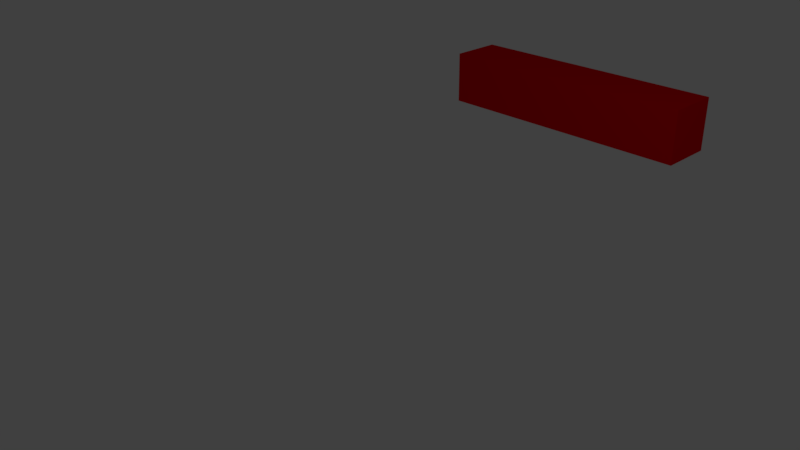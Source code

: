 # Source: bge_8_2_python_movement.blend  (saved by Blender 2.77.0; exported with 4.5.12 LTS)
import bpy
from mathutils import Matrix  # noqa: F401  (used for matrix-valued properties, if any)

bpy.ops.wm.read_factory_settings(use_empty=True)
scene = bpy.context.scene
scene.name = 'Scene'

# ---- collections
col_collection_1 = bpy.data.collections.new('Collection 1'); scene.collection.children.link(col_collection_1)

# ---- materials (node trees are filled in below, after node groups)
mat_enemymat = bpy.data.materials.new('enemyMat')
mat_enemymat.alpha_threshold = 0.0
mat_enemymat.use_transparent_shadow = False
mat_enemymat.diffuse_color = (0.8, 0.0, 0.003544, 1.0)
mat_enemymat.roughness = 0.5
mat_enemymat.line_color = (0.0, 0.0, 0.0, 1.0)

# ---- material node trees

# ---- world
world_world = bpy.data.worlds.new('World'); scene.world = world_world
world_world.color = (0.05088, 0.05088, 0.05088)
world_world.use_sun_shadow = False
world_world.sun_shadow_jitter_overblur = 0.0
world_world.cycles.sampling_method = 'MANUAL'

# ---- cameras
cam_camera = bpy.data.cameras.new('Camera')
cam_camera.clip_end = 100.0
cam_camera.lens = 35.0
cam_camera.sensor_width = 32.0
cam_camera.sensor_height = 18.0
cam_camera.ortho_scale = 7.314
cam_camera.dof.focus_distance = 0.0
cam_camera.dof.aperture_fstop = 128.0

# ---- lights
light_lamp = bpy.data.lights.new('Lamp', 'POINT')
light_lamp.transmission_factor = 0.0
light_lamp.cutoff_distance = 30.0
light_lamp.energy = 100.0
light_lamp.shadow_buffer_clip_start = 1.001
light_lamp.shadow_soft_size = 0.1
light_lamp.shadow_maximum_resolution = 0.006
light_lamp.use_absolute_resolution = True

# ---- meshes
me_cube_004 = bpy.data.meshes.new('Cube.004')
me_cube_004.from_pydata([(1.0, 1.0, -1.0), (1.0, -1.0, -1.0), (-1.0, -1.0, -1.0), (-1.0, 1.0, -1.0), (1.0, 1.0, 1.0), (1.0, -1.0, 1.0), (-1.0, -1.0, 1.0), (-1.0, 1.0, 1.0)], [], [(0, 1, 2, 3), (4, 7, 6, 5), (0, 4, 5, 1), (1, 5, 6, 2), (2, 6, 7, 3), (4, 0, 3, 7)])
me_cube_004.materials.append(mat_enemymat)
me_cube_004.use_remesh_preserve_volume = False
me_cube_004.use_remesh_preserve_attributes = False
me_cube_004.use_mirror_vertex_groups = False
me_cube_004.update()
me_cube_003 = bpy.data.meshes.new('Cube.003')
me_cube_003.from_pydata([(1.0, 1.0, -1.0), (1.0, -1.0, -1.0), (-1.0, -1.0, -1.0), (-1.0, 1.0, -1.0), (1.0, 1.0, 1.0), (1.0, -1.0, 1.0), (-1.0, -1.0, 1.0), (-1.0, 1.0, 1.0)], [], [(0, 1, 2, 3), (4, 7, 6, 5), (0, 4, 5, 1), (1, 5, 6, 2), (2, 6, 7, 3), (4, 0, 3, 7)])
me_cube_003.materials.append(mat_enemymat)
me_cube_003.use_remesh_preserve_volume = False
me_cube_003.use_remesh_preserve_attributes = False
me_cube_003.use_mirror_vertex_groups = False
me_cube_003.update()
me_cube_002 = bpy.data.meshes.new('Cube.002')
me_cube_002.from_pydata([(1.0, 1.0, -1.0), (1.0, -1.0, -1.0), (-1.0, -1.0, -1.0), (-1.0, 1.0, -1.0), (1.0, 1.0, 1.0), (1.0, -1.0, 1.0), (-1.0, -1.0, 1.0), (-1.0, 1.0, 1.0)], [], [(0, 1, 2, 3), (4, 7, 6, 5), (0, 4, 5, 1), (1, 5, 6, 2), (2, 6, 7, 3), (4, 0, 3, 7)])
me_cube_002.materials.append(mat_enemymat)
me_cube_002.use_remesh_preserve_volume = False
me_cube_002.use_remesh_preserve_attributes = False
me_cube_002.use_mirror_vertex_groups = False
me_cube_002.update()
me_cube_001 = bpy.data.meshes.new('Cube.001')
me_cube_001.from_pydata([(1.0, 1.0, -1.0), (1.0, -1.0, -1.0), (-1.0, -1.0, -1.0), (-1.0, 1.0, -1.0), (1.0, 1.0, 1.0), (1.0, -1.0, 1.0), (-1.0, -1.0, 1.0), (-1.0, 1.0, 1.0)], [], [(0, 1, 2, 3), (4, 7, 6, 5), (0, 4, 5, 1), (1, 5, 6, 2), (2, 6, 7, 3), (4, 0, 3, 7)])
me_cube_001.materials.append(mat_enemymat)
me_cube_001.use_remesh_preserve_volume = False
me_cube_001.use_remesh_preserve_attributes = False
me_cube_001.use_mirror_vertex_groups = False
me_cube_001.update()
me_cube = bpy.data.meshes.new('Cube')
me_cube.from_pydata([(1.0, 1.0, -1.0), (1.0, -1.0, -1.0), (-1.0, -1.0, -1.0), (-1.0, 1.0, -1.0), (1.0, 1.0, 1.0), (1.0, -1.0, 1.0), (-1.0, -1.0, 1.0), (-1.0, 1.0, 1.0)], [], [(0, 1, 2, 3), (4, 7, 6, 5), (0, 4, 5, 1), (1, 5, 6, 2), (2, 6, 7, 3), (4, 0, 3, 7)])
me_cube.materials.append(mat_enemymat)
me_cube.use_remesh_preserve_volume = False
me_cube.use_remesh_preserve_attributes = False
me_cube.use_mirror_vertex_groups = False
me_cube.update()

# ---- objects
ob_enemy_004 = bpy.data.objects.new('enemy.004', me_cube_004)
ob_enemy_003 = bpy.data.objects.new('enemy.003', me_cube_003)
ob_enemy_002 = bpy.data.objects.new('enemy.002', me_cube_002)
ob_enemy_001 = bpy.data.objects.new('enemy.001', me_cube_001)
ob_enemy = bpy.data.objects.new('enemy', me_cube)
ob_lamp = bpy.data.objects.new('Lamp', light_lamp)
ob_camera = bpy.data.objects.new('Camera', cam_camera)

# ---- transforms, parenting, visibility, modifiers, constraints
ob_enemy_004.location = (-4.0, 6.888, 0.0)
ob_enemy_004.scale = (0.5, 0.5, 0.5)
ob_enemy_004.lock_rotations_4d = False
ob_enemy_004.empty_display_type = 'ARROWS'
ob_enemy_004.lineart.crease_threshold = 0.0
ob_enemy_003.location = (-3.0, 6.888, 0.0)
ob_enemy_003.scale = (0.5, 0.5, 0.5)
ob_enemy_003.lock_rotations_4d = False
ob_enemy_003.empty_display_type = 'ARROWS'
ob_enemy_003.lineart.crease_threshold = 0.0
ob_enemy_002.location = (-2.0, 6.888, 0.0)
ob_enemy_002.scale = (0.5, 0.5, 0.5)
ob_enemy_002.lock_rotations_4d = False
ob_enemy_002.empty_display_type = 'ARROWS'
ob_enemy_002.lineart.crease_threshold = 0.0
ob_enemy_001.location = (-1.0, 6.888, 0.0)
ob_enemy_001.scale = (0.5, 0.5, 0.5)
ob_enemy_001.lock_rotations_4d = False
ob_enemy_001.empty_display_type = 'ARROWS'
ob_enemy_001.lineart.crease_threshold = 0.0
ob_enemy.location = (0.0, 6.888, 0.0)
ob_enemy.scale = (0.5, 0.5, 0.5)
ob_enemy.lock_rotations_4d = False
ob_enemy.empty_display_type = 'ARROWS'
ob_enemy.lineart.crease_threshold = 0.0
ob_lamp.location = (4.076, 1.005, 5.904)
ob_lamp.rotation_euler = (0.6503, 0.05522, 1.866)
ob_lamp.lock_rotations_4d = False
ob_lamp.empty_display_type = 'ARROWS'
ob_lamp.color = (0.0, 0.0, 0.0, 0.0)
ob_lamp.lineart.crease_threshold = 0.0
ob_camera.location = (7.481, -6.508, 5.344)
ob_camera.rotation_euler = (1.109, 0.01082, 0.8149)
ob_camera.lock_rotations_4d = False
ob_camera.empty_display_type = 'ARROWS'
ob_camera.color = (0.0, 0.0, 0.0, 0.0)
ob_camera.display_type = 'WIRE'
ob_camera.lineart.crease_threshold = 0.0

# ---- collection membership
col_collection_1.objects.link(ob_enemy_004)
col_collection_1.objects.link(ob_enemy_003)
col_collection_1.objects.link(ob_enemy_002)
col_collection_1.objects.link(ob_enemy_001)
col_collection_1.objects.link(ob_enemy)
col_collection_1.objects.link(ob_lamp)
col_collection_1.objects.link(ob_camera)

# ---- scene / render settings (as saved in the file)
scene.camera = ob_camera
scene.frame_start = 1; scene.frame_end = 250; scene.frame_set(1)
scene.render.engine = 'BLENDER_EEVEE_NEXT'
scene.render.resolution_percentage = 50
scene.render.dither_intensity = 0.0
scene.cycles.use_denoising = False
scene.cycles.samples = 128
scene.cycles.sampling_pattern = 'TABULATED_SOBOL'
scene.cycles.light_sampling_threshold = 0.0
scene.cycles.use_adaptive_sampling = False
scene.cycles.use_light_tree = False
scene.cycles.blur_glossy = 0.0
scene.cycles.sample_clamp_indirect = 0.0
scene.view_settings.view_transform = 'Standard'
bpy.context.view_layer.update()

